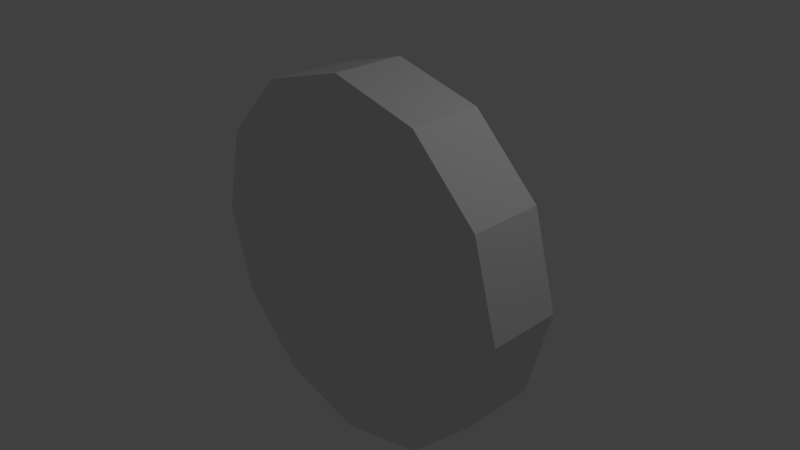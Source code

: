 # Source: REEL.blend  (saved by Blender 2.77.0; exported with 4.5.12 LTS)
import bpy
from mathutils import Matrix  # noqa: F401  (used for matrix-valued properties, if any)

bpy.ops.wm.read_factory_settings(use_empty=True)
scene = bpy.context.scene
scene.name = 'Scene'

# ---- collections
col_collection_1 = bpy.data.collections.new('Collection 1'); scene.collection.children.link(col_collection_1)

# ---- world
world_world = bpy.data.worlds.new('World'); scene.world = world_world
world_world.color = (0.05088, 0.05088, 0.05088)
world_world.use_sun_shadow = False
world_world.sun_shadow_jitter_overblur = 0.0
world_world.cycles.sampling_method = 'NONE'
world_world.cycles.sample_map_resolution = 256

# ---- cameras
cam_camera = bpy.data.cameras.new('Camera')
cam_camera.clip_end = 100.0
cam_camera.lens = 35.0
cam_camera.sensor_width = 32.0
cam_camera.sensor_height = 18.0
cam_camera.ortho_scale = 7.314
cam_camera.dof.focus_distance = 0.0
cam_camera.dof.aperture_fstop = 128.0

# ---- lights
light_lamp = bpy.data.lights.new('Lamp', 'POINT')
light_lamp.transmission_factor = 0.0
light_lamp.cutoff_distance = 30.0
light_lamp.energy = 100.0
light_lamp.shadow_buffer_clip_start = 1.001
light_lamp.shadow_soft_size = 0.1
light_lamp.shadow_maximum_resolution = 0.006
light_lamp.use_absolute_resolution = True
light_lamp.cycles.use_multiple_importance_sampling = False

# ---- meshes
me_cylinder_001 = bpy.data.meshes.new('Cylinder.001')
me_cylinder_001.from_pydata([(0.0, 1.0, -1.0), (0.0, 1.0, 1.0), (0.5, 0.866, -1.0), (0.5, 0.866, 1.0), (0.866, 0.5, -1.0), (0.866, 0.5, 1.0), (1.0, -4.371e-08, -1.0), (1.0, -4.371e-08, 1.0), (0.866, -0.5, -1.0), (0.866, -0.5, 1.0), (0.5, -0.866, -1.0), (0.5, -0.866, 1.0), (1.51e-07, -1.0, -1.0), (1.51e-07, -1.0, 1.0), (-0.5, -0.866, -1.0), (-0.5, -0.866, 1.0), (-0.866, -0.5, -1.0), (-0.866, -0.5, 1.0), (-1.0, -4.649e-07, -1.0), (-1.0, -4.649e-07, 1.0), (-0.866, 0.5, -1.0), (-0.866, 0.5, 1.0), (-0.5, 0.866, -1.0), (-0.5, 0.866, 1.0)], [], [(0, 1, 3, 2), (2, 3, 5, 4), (4, 5, 7, 6), (6, 7, 9, 8), (8, 9, 11, 10), (10, 11, 13, 12), (12, 13, 15, 14), (14, 15, 17, 16), (16, 17, 19, 18), (18, 19, 21, 20), (3, 1, 23, 21, 19, 17, 15, 13, 11, 9, 7, 5), (22, 23, 1, 0), (20, 21, 23, 22), (0, 2, 4, 6, 8, 10, 12, 14, 16, 18, 20, 22)])
_uv = me_cylinder_001.uv_layers.new(name='UVMap')
_uv.uv.foreach_set('vector', [0.4984, 0.9594, 0.4984, 0.6641, 0.7438, 0.6641, 0.7438, 0.9594, 0.9998, 0.666, 0.9998, 0.9588, 0.7524, 0.9588, 0.7524, 0.666, 0.2495, 0.3654, 0.2495, 0.6658, 0.008346, 0.6658, 0.008346, 0.3654, 0.4969, 0.368, 0.4969, 0.6632, 0.2515, 0.6632, 0.2515, 0.368, 0.5092, 0.6624, 0.5092, 0.3646, 0.7524, 0.3646, 0.7524, 0.6624, 0.7557, 0.6641, 0.7557, 0.3663, 0.999, 0.3663, 0.999, 0.6641, 0.003065, 0.3443, 0.003065, 0.04633, 0.2462, 0.04633, 0.2462, 0.3443, 0.4944, 0.04795, 0.4944, 0.3432, 0.2491, 0.3432, 0.2491, 0.04795, 0.7438, 0.05549, 0.7438, 0.3508, 0.4984, 0.3508, 0.4984, 0.05549, 0.7613, 0.05393, 0.7613, 0.3492, 1.007, 0.3492, 1.007, 0.05393, 0.5, 1.0, 0.75, 0.933, 0.933, 0.75, 1.0, 0.5, 0.933, 0.25, 0.75, 0.06699, 0.5, 0.0, 0.25, 0.06699, 0.06699, 0.25, 0.0, 0.5, 0.06699, 0.75, 0.25, 0.933, 0.2514, 0.9607, 0.2514, 0.6629, 0.4947, 0.6629, 0.4947, 0.9607, 0.00332, 0.963, 0.00332, 0.6653, 0.2467, 0.6653, 0.2467, 0.963, 0.5, 1.0, 0.75, 0.933, 0.933, 0.75, 1.0, 0.5, 0.933, 0.25, 0.75, 0.06699, 0.5, 0.0, 0.25, 0.06699, 0.06699, 0.25, 0.0, 0.5, 0.06699, 0.75, 0.25, 0.933])
me_cylinder_001.use_remesh_preserve_volume = False
me_cylinder_001.use_remesh_preserve_attributes = False
me_cylinder_001.use_mirror_vertex_groups = False
me_cylinder_001.update()

# ---- objects
ob_cylinder = bpy.data.objects.new('Cylinder', me_cylinder_001)
ob_lamp = bpy.data.objects.new('Lamp', light_lamp)
ob_camera = bpy.data.objects.new('Camera', cam_camera)

# ---- transforms, parenting, visibility, modifiers, constraints
ob_cylinder.location = (0.0, 0.0, 0.0)
ob_cylinder.rotation_euler = (1.571, 1.571, 0.0)
ob_cylinder.scale = (2.5, 2.5, 0.5)
ob_cylinder.lineart.crease_threshold = 0.0
ob_lamp.location = (4.076, 1.005, 5.904)
ob_lamp.rotation_euler = (0.6503, 0.05522, 1.866)
ob_lamp.lock_rotations_4d = False
ob_lamp.empty_display_type = 'ARROWS'
ob_lamp.color = (0.0, 0.0, 0.0, 0.0)
ob_lamp.lineart.crease_threshold = 0.0
ob_camera.location = (7.481, -6.508, 5.344)
ob_camera.rotation_euler = (1.109, 0.01082, 0.8149)
ob_camera.lock_rotations_4d = False
ob_camera.empty_display_type = 'ARROWS'
ob_camera.color = (0.0, 0.0, 0.0, 0.0)
ob_camera.display_type = 'WIRE'
ob_camera.lineart.crease_threshold = 0.0

# ---- collection membership
col_collection_1.objects.link(ob_cylinder)
col_collection_1.objects.link(ob_lamp)
col_collection_1.objects.link(ob_camera)

# ---- scene / render settings (as saved in the file)
scene.camera = ob_camera
scene.frame_start = 1; scene.frame_end = 250; scene.frame_set(1)
scene.render.engine = 'BLENDER_EEVEE_NEXT'
scene.render.resolution_percentage = 50
scene.render.dither_intensity = 0.0
scene.cycles.use_denoising = False
scene.cycles.samples = 10
scene.cycles.sampling_pattern = 'TABULATED_SOBOL'
scene.cycles.light_sampling_threshold = 0.0
scene.cycles.use_adaptive_sampling = False
scene.cycles.use_light_tree = False
scene.cycles.blur_glossy = 0.0
scene.cycles.volume_bounces = 1
scene.cycles.pixel_filter_type = 'GAUSSIAN'
scene.cycles.sample_clamp_indirect = 0.0
scene.view_settings.view_transform = 'Standard'
bpy.context.view_layer.update()
